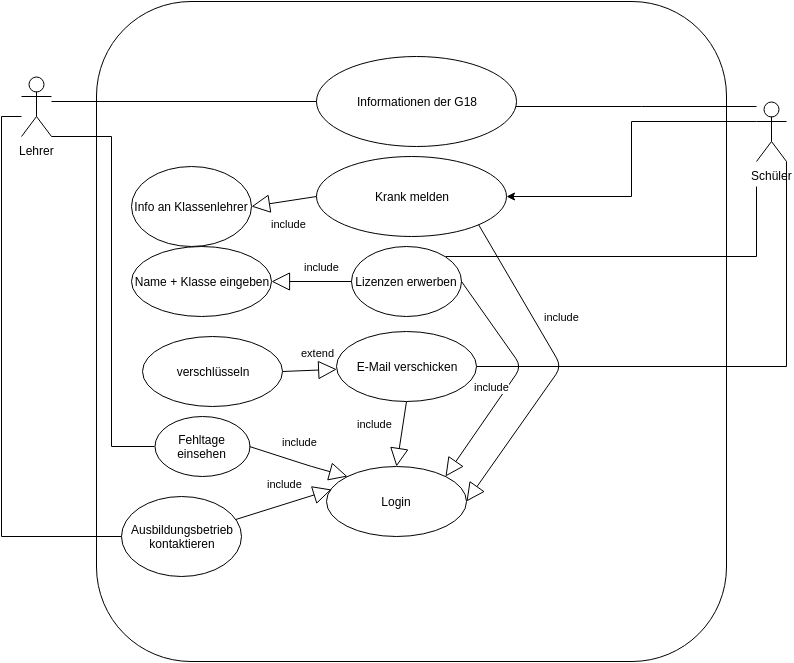

The diagram above was exported from draw.io. Its source (the exported page's mxGraphModel, read from the mxfile embedded in the PNG):
<mxGraphModel dx="1116" dy="446" grid="1" gridSize="10" guides="1" tooltips="1" connect="1" arrows="1" fold="1" page="1" pageScale="1" pageWidth="850" pageHeight="1100" background="#ffffff" math="0" shadow="0">
  <root>
    <mxCell id="0" />
    <mxCell id="1" parent="0" />
    <mxCell id="7ad2a84a88947e5c-1" value="" style="rounded=1;whiteSpace=wrap;html=1;" vertex="1" parent="1">
      <mxGeometry x="125" y="85" width="630" height="660" as="geometry" />
    </mxCell>
    <mxCell id="5c27b759a76f2c8c-1" value="Informationen der G18" style="ellipse;whiteSpace=wrap;html=1;fillColor=#FFFFFF;" vertex="1" parent="1">
      <mxGeometry x="345" y="140" width="200" height="90" as="geometry" />
    </mxCell>
    <mxCell id="7ad2a84a88947e5c-3" value="Lehrer" style="shape=umlActor;verticalLabelPosition=bottom;labelBackgroundColor=#ffffff;verticalAlign=top;html=1;" vertex="1" parent="1">
      <mxGeometry x="50" y="160" width="30" height="60" as="geometry" />
    </mxCell>
    <mxCell id="7ad2a84a88947e5c-30" style="edgeStyle=orthogonalEdgeStyle;rounded=0;html=1;exitX=0;exitY=0.3333333333333333;exitPerimeter=0;jettySize=auto;orthogonalLoop=1;" edge="1" parent="1" source="7ad2a84a88947e5c-5" target="7ad2a84a88947e5c-7">
      <mxGeometry relative="1" as="geometry" />
    </mxCell>
    <mxCell id="7ad2a84a88947e5c-5" value="Schüler" style="shape=umlActor;verticalLabelPosition=bottom;labelBackgroundColor=#ffffff;verticalAlign=top;html=1;" vertex="1" parent="1">
      <mxGeometry x="785" y="185" width="30" height="60" as="geometry" />
    </mxCell>
    <mxCell id="5c27b759a76f2c8c-2" style="edgeStyle=orthogonalEdgeStyle;rounded=0;html=1;endArrow=none;endFill=0;jettySize=auto;orthogonalLoop=1;fillColor=#FFB366;" edge="1" source="7ad2a84a88947e5c-5" target="5c27b759a76f2c8c-1" parent="1">
      <mxGeometry relative="1" as="geometry">
        <Array as="points">
          <mxPoint x="670" y="190" />
          <mxPoint x="670" y="190" />
        </Array>
      </mxGeometry>
    </mxCell>
    <mxCell id="7ad2a84a88947e5c-7" value="Krank melden" style="ellipse;whiteSpace=wrap;html=1;" vertex="1" parent="1">
      <mxGeometry x="345" y="240" width="190" height="80" as="geometry" />
    </mxCell>
    <mxCell id="5c27b759a76f2c8c-3" style="edgeStyle=orthogonalEdgeStyle;rounded=0;html=1;endArrow=none;endFill=0;jettySize=auto;orthogonalLoop=1;fillColor=#FFB366;" edge="1" target="5c27b759a76f2c8c-1" parent="1">
      <mxGeometry relative="1" as="geometry">
        <mxPoint x="80" y="185" as="sourcePoint" />
      </mxGeometry>
    </mxCell>
    <mxCell id="5c27b759a76f2c8c-4" style="edgeStyle=orthogonalEdgeStyle;rounded=0;html=1;exitX=0.5;exitY=0.5;exitPerimeter=0;entryX=0.5;entryY=0.5;entryPerimeter=0;endArrow=none;endFill=0;jettySize=auto;orthogonalLoop=1;fillColor=#FFB366;" edge="1" source="7ad2a84a88947e5c-3" target="7ad2a84a88947e5c-3" parent="1">
      <mxGeometry relative="1" as="geometry" />
    </mxCell>
    <mxCell id="5c27b759a76f2c8c-5" value="Login" style="ellipse;whiteSpace=wrap;html=1;fillColor=#FFFFFF;" vertex="1" parent="1">
      <mxGeometry x="355" y="550" width="140" height="70" as="geometry" />
    </mxCell>
    <mxCell id="7ad2a84a88947e5c-14" value="Lizenzen erwerben" style="ellipse;whiteSpace=wrap;html=1;" vertex="1" parent="1">
      <mxGeometry x="380" y="330" width="110" height="70" as="geometry" />
    </mxCell>
    <mxCell id="7ad2a84a88947e5c-16" value="Info an Klassenlehrer" style="ellipse;whiteSpace=wrap;html=1;" vertex="1" parent="1">
      <mxGeometry x="160" y="250" width="120" height="80" as="geometry" />
    </mxCell>
    <mxCell id="5c27b759a76f2c8c-11" value="include" style="endArrow=block;endSize=16;endFill=0;html=1;fillColor=#FFB366;entryX=1;entryY=0.5;exitX=0;exitY=0.5;" edge="1" parent="1" source="7ad2a84a88947e5c-7" target="7ad2a84a88947e5c-16">
      <mxGeometry x="-0.0447" y="23" width="160" relative="1" as="geometry">
        <mxPoint x="270" y="400" as="sourcePoint" />
        <mxPoint x="310" y="400" as="targetPoint" />
        <Array as="points" />
        <mxPoint as="offset" />
      </mxGeometry>
    </mxCell>
    <mxCell id="5c27b759a76f2c8c-12" value="Name + Klasse eingeben" style="ellipse;whiteSpace=wrap;html=1;fillColor=#FFFFFF;" vertex="1" parent="1">
      <mxGeometry x="160" y="330" width="140" height="70" as="geometry" />
    </mxCell>
    <mxCell id="7ad2a84a88947e5c-21" value="include" style="endArrow=block;endSize=16;endFill=0;html=1;fillColor=#FFB366;entryX=1;entryY=0.5;" edge="1" parent="1" source="7ad2a84a88947e5c-14" target="5c27b759a76f2c8c-12">
      <mxGeometry width="160" as="geometry">
        <mxPoint x="462" y="410" as="sourcePoint" />
        <mxPoint x="570" y="422" as="targetPoint" />
        <Array as="points" />
        <mxPoint x="10" y="-15" as="offset" />
      </mxGeometry>
    </mxCell>
    <mxCell id="5c27b759a76f2c8c-13" value="E-Mail verschicken" style="ellipse;whiteSpace=wrap;html=1;fillColor=#FFFFFF;" vertex="1" parent="1">
      <mxGeometry x="365" y="415" width="140" height="70" as="geometry" />
    </mxCell>
    <mxCell id="5c27b759a76f2c8c-16" style="edgeStyle=orthogonalEdgeStyle;rounded=0;html=1;exitX=1;exitY=1;exitPerimeter=0;endArrow=none;endFill=0;jettySize=auto;orthogonalLoop=1;fillColor=#FFB366;entryX=1;entryY=0.5;" edge="1" source="7ad2a84a88947e5c-5" target="5c27b759a76f2c8c-13" parent="1">
      <mxGeometry relative="1" as="geometry">
        <mxPoint x="760" y="415" as="targetPoint" />
        <Array as="points">
          <mxPoint x="815" y="450" />
        </Array>
      </mxGeometry>
    </mxCell>
    <mxCell id="7ad2a84a88947e5c-24" value="Fehltage einsehen" style="ellipse;whiteSpace=wrap;html=1;" vertex="1" parent="1">
      <mxGeometry x="183" y="500" width="95" height="60" as="geometry" />
    </mxCell>
    <mxCell id="5c27b759a76f2c8c-19" value="Ausbildungsbetrieb&lt;div&gt;kontaktieren&lt;/div&gt;" style="ellipse;whiteSpace=wrap;html=1;" vertex="1" parent="1">
      <mxGeometry x="150" y="580" width="120" height="80" as="geometry" />
    </mxCell>
    <mxCell id="5c27b759a76f2c8c-20" style="edgeStyle=orthogonalEdgeStyle;rounded=0;html=1;endArrow=none;endFill=0;jettySize=auto;orthogonalLoop=1;fillColor=#FFB366;entryX=0;entryY=0.5;" edge="1" target="5c27b759a76f2c8c-19" parent="1">
      <mxGeometry relative="1" as="geometry">
        <Array as="points">
          <mxPoint x="30" y="200" />
          <mxPoint x="30" y="620" />
        </Array>
        <mxPoint x="50" y="200" as="sourcePoint" />
      </mxGeometry>
    </mxCell>
    <mxCell id="5c27b759a76f2c8c-21" value="verschlüsseln" style="ellipse;whiteSpace=wrap;html=1;fillColor=#FFFFFF;" vertex="1" parent="1">
      <mxGeometry x="171" y="420" width="140" height="70" as="geometry" />
    </mxCell>
    <mxCell id="5c27b759a76f2c8c-25" style="edgeStyle=orthogonalEdgeStyle;rounded=0;html=1;exitX=1;exitY=0;endArrow=none;endFill=0;jettySize=auto;orthogonalLoop=1;fillColor=#FFB366;" edge="1" source="7ad2a84a88947e5c-14" parent="1">
      <mxGeometry relative="1" as="geometry">
        <mxPoint x="785" y="270" as="targetPoint" />
        <Array as="points">
          <mxPoint x="785" y="340" />
        </Array>
      </mxGeometry>
    </mxCell>
    <mxCell id="5c27b759a76f2c8c-28" style="edgeStyle=orthogonalEdgeStyle;rounded=0;html=1;exitX=1;exitY=1;exitPerimeter=0;entryX=0;entryY=0.5;endArrow=none;endFill=0;jettySize=auto;orthogonalLoop=1;fillColor=#FFB366;" edge="1" source="7ad2a84a88947e5c-3" target="7ad2a84a88947e5c-24" parent="1">
      <mxGeometry relative="1" as="geometry">
        <Array as="points">
          <mxPoint x="140" y="220" />
          <mxPoint x="140" y="530" />
        </Array>
      </mxGeometry>
    </mxCell>
    <mxCell id="5c27b759a76f2c8c-30" value="extend" style="endArrow=block;endSize=16;endFill=0;html=1;fillColor=#FFB366;exitX=1;exitY=0.5;" edge="1" parent="1" source="5c27b759a76f2c8c-21" target="5c27b759a76f2c8c-13">
      <mxGeometry width="160" as="geometry">
        <mxPoint x="310" y="375" as="sourcePoint" />
        <mxPoint x="390" y="375" as="targetPoint" />
        <Array as="points" />
        <mxPoint x="8" y="-17" as="offset" />
      </mxGeometry>
    </mxCell>
    <mxCell id="5c27b759a76f2c8c-32" value="include" style="endArrow=block;endSize=16;endFill=0;html=1;fillColor=#FFB366;exitX=0.5;exitY=1;entryX=0.5;entryY=0;" edge="1" parent="1" source="5c27b759a76f2c8c-13" target="5c27b759a76f2c8c-5">
      <mxGeometry width="160" as="geometry">
        <mxPoint x="495" y="485" as="sourcePoint" />
        <mxPoint x="575" y="485" as="targetPoint" />
        <Array as="points" />
        <mxPoint x="-27" y="-10" as="offset" />
      </mxGeometry>
    </mxCell>
    <mxCell id="5c27b759a76f2c8c-33" value="include" style="endArrow=block;endSize=16;endFill=0;html=1;fillColor=#FFB366;entryX=1;entryY=0;exitX=1;exitY=0.5;" edge="1" parent="1" source="7ad2a84a88947e5c-14" target="5c27b759a76f2c8c-5">
      <mxGeometry width="160" as="geometry">
        <mxPoint x="435" y="560" as="sourcePoint" />
        <mxPoint x="445" y="495" as="targetPoint" />
        <Array as="points">
          <mxPoint x="550" y="450" />
        </Array>
        <mxPoint x="108" y="-62" as="offset" />
      </mxGeometry>
    </mxCell>
    <mxCell id="5c27b759a76f2c8c-34" value="include" style="endArrow=block;endSize=16;endFill=0;html=1;fillColor=#FFB366;exitX=1;exitY=1;entryX=1;entryY=0.5;" edge="1" parent="1" source="7ad2a84a88947e5c-7" target="5c27b759a76f2c8c-5">
      <mxGeometry width="160" as="geometry">
        <mxPoint x="535" y="543" as="sourcePoint" />
        <mxPoint x="551" y="348" as="targetPoint" />
        <Array as="points">
          <mxPoint x="590" y="450" />
        </Array>
        <mxPoint x="19" y="24" as="offset" />
      </mxGeometry>
    </mxCell>
    <mxCell id="7ad2a84a88947e5c-31" value="include" style="endArrow=block;endSize=16;endFill=0;html=1;fillColor=#FFB366;entryX=0.036;entryY=0.329;entryPerimeter=0;" edge="1" parent="1" source="5c27b759a76f2c8c-19" target="5c27b759a76f2c8c-5">
      <mxGeometry width="160" as="geometry">
        <mxPoint x="445" y="495" as="sourcePoint" />
        <mxPoint x="435" y="560" as="targetPoint" />
        <Array as="points" />
        <mxPoint x="1" y="-20" as="offset" />
      </mxGeometry>
    </mxCell>
    <mxCell id="7ad2a84a88947e5c-32" value="include" style="endArrow=block;endSize=16;endFill=0;html=1;fillColor=#FFB366;exitX=1;exitY=0.5;entryX=0;entryY=0;" edge="1" parent="1" source="7ad2a84a88947e5c-24" target="5c27b759a76f2c8c-5">
      <mxGeometry x="10" y="10" width="160" as="geometry">
        <mxPoint x="365" y="595" as="sourcePoint" />
        <mxPoint x="280" y="630" as="targetPoint" />
        <Array as="points">
          <mxPoint x="340" y="550" />
        </Array>
        <mxPoint x="1" y="-20" as="offset" />
      </mxGeometry>
    </mxCell>
  </root>
</mxGraphModel>